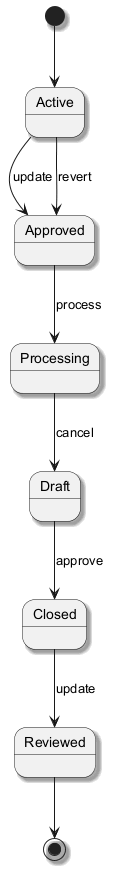

The diagram above was rendered by PlantUML. Its source (embedded in the PNG):
@startuml
skinparam monochrome true
skinparam shadowing true
[*] --> Active
Active --> Approved : update
Approved --> Processing : process
Processing --> Draft : cancel
Draft --> Closed : approve
Closed --> Reviewed : update
Active --> Approved : revert
Reviewed --> [*]
@enduml